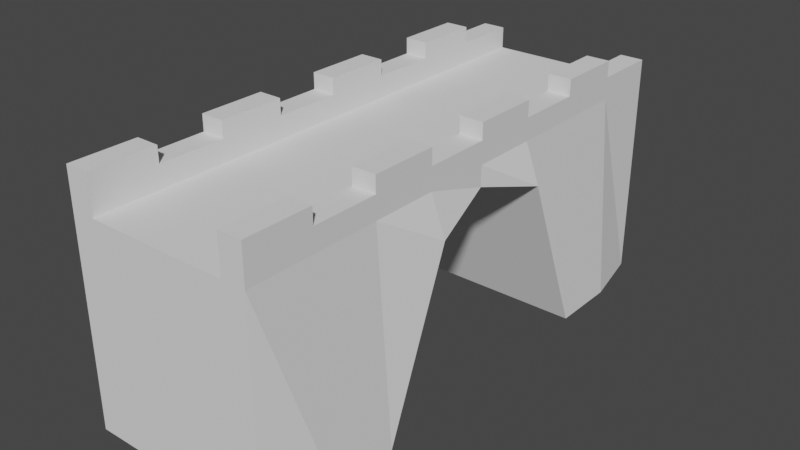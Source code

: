 # Source: CastleGate.blend  (saved by Blender 2.80.75; exported with 4.5.12 LTS)
import bpy
from mathutils import Matrix  # noqa: F401  (used for matrix-valued properties, if any)

bpy.ops.wm.read_factory_settings(use_empty=True)
scene = bpy.context.scene
scene.name = 'Scene'

# ---- collections
col_collection = bpy.data.collections.new('Collection'); scene.collection.children.link(col_collection)

# ---- world
world_world = bpy.data.worlds.new('World'); scene.world = world_world
world_world.use_nodes = True; world_world.node_tree.nodes.clear()
_N = world_world.node_tree.nodes; _L = world_world.node_tree.links
n0 = _N.new('ShaderNodeOutputWorld'); n0.name = 'World Output'; n0.location = (300, 300)
n1 = _N.new('ShaderNodeBackground'); n1.name = 'Background'; n1.location = (10, 300)
n1.inputs[0].default_value = (0.05088, 0.05088, 0.05088, 1.0)
_L.new(n1.outputs[0], n0.inputs[0])
n0.is_active_output = True
world_world.color = (0.05088, 0.05088, 0.05088)
world_world.use_sun_shadow = False
world_world.sun_shadow_jitter_overblur = 0.0

# ---- meshes
me_cube_001 = bpy.data.meshes.new('Cube.001')
me_cube_001.from_pydata([(-1.0, -10.61, -1.0), (-1.0, -10.61, 3.517), (-1.0, 1.0, -1.0), (-1.0, 1.0, 3.517), (3.141, -10.61, -1.0), (3.141, -10.61, 3.517), (3.141, 1.0, -1.0), (3.141, 1.0, 3.517), (1.071, 1.0, -1.0), (1.071, 1.0, 3.517), (1.071, -10.61, -1.0), (1.071, -10.61, 3.517), (0.03505, 1.0, -1.0), (0.03505, -10.61, 3.517), (0.03505, 1.0, 3.517), (0.03505, -10.61, -1.0), (-0.4825, 1.0, -1.0), (-0.4825, -10.61, 3.517), (-0.4825, 1.0, 3.517), (-0.4825, -10.61, -1.0), (2.106, 1.0, 3.517), (2.106, -10.61, -1.0), (2.106, 1.0, -1.0), (2.106, -10.61, 3.517), (2.624, 1.0, 3.517), (2.624, -10.61, -1.0), (2.624, 1.0, -1.0), (2.624, -10.61, 3.517), (-1.0, -10.61, 3.517), (-1.0, 1.0, 3.517), (-0.4825, -10.61, 3.517), (-0.4825, 1.0, 3.517), (2.624, 1.0, 3.997), (3.141, 1.0, 3.997), (3.141, -10.61, 4.075), (2.624, -10.61, 4.075), (-1.0, -10.61, 4.075), (-1.0, 1.0, 3.997), (-0.4825, -10.61, 4.075), (-0.4825, 1.0, 3.997), (-1.0, -4.806, 3.079), (-1.0, -4.806, 3.517), (3.141, -4.806, 3.079), (3.141, -4.806, 3.517), (1.071, -4.806, 3.517), (1.071, -4.806, 3.079), (0.03505, -4.806, 3.079), (0.03505, -4.806, 3.517), (-0.4825, -4.806, 3.079), (-0.4825, -4.806, 3.517), (2.106, -4.806, 3.517), (2.106, -4.806, 3.079), (2.624, -4.806, 3.517), (2.624, -4.806, 3.079), (-1.0, -4.806, 3.517), (-0.4825, -4.806, 3.517), (3.141, -4.806, 3.997), (2.624, -4.806, 3.997), (-1.0, -4.806, 3.997), (-0.4825, -4.806, 3.997), (-0.6916, -7.709, -0.9975), (3.141, -7.709, 3.517), (1.071, -7.709, 3.517), (1.379, -7.709, -0.9975), (0.3434, -7.709, -0.9975), (0.03505, -7.709, 3.517), (-0.1741, -7.709, -0.9975), (-0.4825, -7.709, 3.517), (2.106, -7.709, 3.517), (2.414, -7.709, -0.9975), (2.624, -7.709, 3.517), (2.932, -7.709, -0.9975), (-0.4825, -7.709, 3.517), (3.141, -7.709, 3.997), (2.624, -7.709, 3.997), (-0.4825, -7.709, 3.997), (-1.0, -7.709, 3.517), (3.45, -7.709, -0.9975), (-1.0, -7.709, 3.517), (-1.0, -7.709, 3.997), (-1.0, -1.903, 3.517), (3.45, -1.903, -0.9975), (-1.0, -1.903, 3.517), (-1.0, -1.903, 3.997), (-0.6916, -1.903, -0.9975), (3.141, -1.903, 3.517), (1.071, -1.903, 3.517), (1.379, -1.903, -0.9975), (0.3434, -1.903, -0.9975), (0.03505, -1.903, 3.517), (-0.1741, -1.903, -0.9975), (-0.4825, -1.903, 3.517), (2.106, -1.903, 3.517), (2.414, -1.903, -0.9975), (2.624, -1.903, 3.517), (2.932, -1.903, -0.9975), (-0.4825, -1.903, 3.517), (3.141, -1.903, 3.997), (2.624, -1.903, 3.997), (-0.4825, -1.903, 3.997), (-1.0, -0.4515, 3.517), (3.45, -0.4515, -0.9975), (-1.0, -0.4515, 3.517), (-1.0, -0.4515, 3.997), (-0.6916, -0.4515, -0.9975), (3.141, -0.4515, 3.517), (1.071, -0.4515, 3.517), (1.379, -0.4515, -0.9975), (0.3434, -0.4515, -0.9975), (0.03505, -0.4515, 3.517), (-0.1741, -0.4515, -0.9975), (-0.4825, -0.4515, 3.517), (2.106, -0.4515, 3.517), (2.414, -0.4515, -0.9975), (2.624, -0.4515, 3.517), (2.932, -0.4515, -0.9975), (-0.4825, -0.4515, 3.517), (3.141, -0.4515, 3.997), (2.624, -0.4515, 3.997), (-0.4825, -0.4515, 3.997), (-0.6916, -9.16, -0.9975), (3.141, -9.16, 3.517), (1.071, -9.16, 3.517), (1.379, -9.16, -0.9975), (0.3434, -9.16, -0.9975), (0.03505, -9.16, 3.517), (-0.1741, -9.16, -0.9975), (-0.4825, -9.16, 3.517), (2.106, -9.16, 3.517), (2.414, -9.16, -0.9975), (2.624, -9.16, 3.517), (2.932, -9.16, -0.9975), (-0.4825, -9.16, 3.517), (3.141, -9.16, 3.997), (2.624, -9.16, 3.997), (-0.4825, -9.16, 3.997), (-1.0, -9.16, 3.517), (3.45, -9.16, -0.9975), (-1.0, -9.16, 3.517), (-1.0, -9.16, 3.997), (-1.0, -6.257, 3.517), (3.45, -6.257, 2.667), (-1.0, -6.257, 3.517), (-1.0, -6.257, 3.997), (-0.6916, -6.257, 2.667), (3.141, -6.257, 3.517), (1.071, -6.257, 3.517), (1.379, -6.257, 2.667), (0.3434, -6.257, 2.667), (0.03505, -6.257, 3.517), (-0.1741, -6.257, 2.667), (-0.4825, -6.257, 3.517), (2.106, -6.257, 3.517), (2.414, -6.257, 2.667), (2.624, -6.257, 3.517), (2.932, -6.257, 2.667), (-0.4825, -6.257, 3.517), (3.141, -6.257, 3.997), (2.624, -6.257, 3.997), (-0.4825, -6.257, 3.997), (-0.6916, -3.354, 2.667), (3.141, -3.354, 3.517), (1.071, -3.354, 3.517), (1.379, -3.354, 2.667), (0.3434, -3.354, 2.667), (0.03505, -3.354, 3.517), (-0.1741, -3.354, 2.667), (-0.4825, -3.354, 3.517), (2.106, -3.354, 3.517), (2.414, -3.354, 2.667), (2.624, -3.354, 3.517), (2.932, -3.354, 2.667), (-0.4825, -3.354, 3.517), (3.141, -3.354, 3.997), (2.624, -3.354, 3.997), (-0.4825, -3.354, 3.997), (-1.0, -3.354, 3.517), (3.45, -3.354, 2.667), (-1.0, -3.354, 3.517), (-1.0, -3.354, 3.997), (3.141, -6.257, 4.35), (3.141, -7.709, 4.35), (2.624, -6.257, 4.35), (2.624, -7.709, 4.35), (3.141, -9.16, 4.35), (3.141, -10.61, 4.35), (2.624, -10.61, 4.35), (2.624, -9.16, 4.35), (3.141, -3.354, 4.35), (3.141, -4.806, 4.35), (2.624, -3.354, 4.35), (2.624, -4.806, 4.35), (3.141, -0.4515, 4.35), (3.141, -1.903, 4.35), (2.624, -0.4515, 4.35), (2.624, -1.903, 4.35), (-0.4825, -0.4515, 4.35), (-0.4825, -1.903, 4.35), (-1.0, -1.903, 4.35), (-1.0, -0.4515, 4.35), (-0.4825, -3.354, 4.075), (-0.4825, -4.806, 4.075), (-1.0, -4.806, 4.075), (-1.0, -3.354, 4.075), (-0.4825, -3.354, 4.35), (-0.4825, -4.806, 4.35), (-1.0, -4.806, 4.35), (-1.0, -3.354, 4.35), (-0.4825, -6.257, 4.35), (-0.4825, -7.709, 4.35), (-1.0, -7.709, 4.35), (-1.0, -6.257, 4.35), (-0.4825, -10.61, 4.35), (-1.0, -10.61, 4.35), (-0.4825, -9.16, 4.35), (-1.0, -9.16, 4.35)], [], [(104, 100, 3, 2), (26, 24, 7, 6), (137, 121, 5, 4), (19, 17, 1, 0), (131, 137, 4, 25), (111, 18, 31, 116), (128, 122, 11, 23), (124, 123, 10, 15), (21, 23, 11, 10), (12, 14, 9, 8), (16, 18, 14, 12), (126, 124, 15, 19), (122, 125, 13, 11), (10, 11, 13, 15), (120, 126, 19, 0), (2, 3, 18, 16), (125, 127, 17, 13), (15, 13, 17, 19), (25, 27, 23, 21), (130, 128, 23, 27), (123, 129, 21, 10), (8, 9, 20, 22), (7, 24, 32, 33), (4, 5, 27, 25), (129, 131, 25, 21), (22, 20, 24, 26), (28, 30, 38, 36), (18, 3, 29, 31), (136, 1, 28, 138), (1, 17, 30, 28), (133, 134, 187, 184), (36, 38, 212, 213), (27, 5, 34, 35), (31, 29, 37, 39), (138, 28, 36, 139), (105, 7, 33, 117), (130, 27, 35, 134), (116, 31, 39, 119), (156, 55, 59, 159), (170, 52, 57, 174), (145, 43, 56, 157), (178, 54, 58, 179), (59, 175, 200, 201), (56, 173, 188, 189), (176, 41, 54, 178), (169, 171, 53, 51), (163, 169, 51, 45), (170, 168, 50, 52), (165, 167, 49, 47), (160, 166, 48, 40), (162, 165, 47, 44), (166, 164, 46, 48), (164, 163, 45, 46), (168, 162, 44, 50), (151, 49, 55, 156), (171, 177, 42, 53), (177, 161, 43, 42), (144, 140, 41, 40), (120, 136, 76, 60), (127, 67, 72, 132), (121, 61, 73, 133), (132, 72, 75, 135), (154, 70, 74, 158), (142, 78, 79, 143), (75, 159, 208, 209), (73, 157, 180, 181), (140, 76, 78, 142), (153, 155, 71, 69), (147, 153, 69, 63), (154, 152, 68, 70), (149, 151, 67, 65), (144, 150, 66, 60), (146, 149, 65, 62), (150, 148, 64, 66), (148, 147, 63, 64), (152, 146, 62, 68), (155, 141, 77, 71), (141, 145, 61, 77), (101, 105, 85, 81), (115, 101, 81, 95), (112, 106, 86, 92), (108, 107, 87, 88), (110, 108, 88, 90), (106, 109, 89, 86), (104, 110, 90, 84), (109, 111, 91, 89), (114, 112, 92, 94), (107, 113, 93, 87), (113, 115, 95, 93), (100, 80, 82, 102), (117, 118, 194, 192), (99, 119, 196, 197), (102, 82, 83, 103), (114, 94, 98, 118), (172, 96, 99, 175), (161, 85, 97, 173), (167, 91, 96, 172), (160, 176, 80, 84), (24, 114, 118, 32), (29, 102, 103, 37), (39, 37, 103, 119), (33, 32, 118, 117), (3, 100, 102, 29), (22, 26, 115, 113), (8, 22, 113, 107), (24, 20, 112, 114), (14, 18, 111, 109), (2, 16, 110, 104), (9, 14, 109, 106), (16, 12, 108, 110), (12, 8, 107, 108), (20, 9, 106, 112), (26, 6, 101, 115), (6, 7, 105, 101), (96, 116, 119, 99), (85, 105, 117, 97), (91, 111, 116, 96), (84, 80, 100, 104), (30, 132, 135, 38), (5, 121, 133, 34), (17, 127, 132, 30), (0, 1, 136, 120), (70, 130, 134, 74), (78, 138, 139, 79), (75, 79, 139, 135), (73, 74, 134, 133), (76, 136, 138, 78), (69, 71, 131, 129), (63, 69, 129, 123), (70, 68, 128, 130), (65, 67, 127, 125), (60, 66, 126, 120), (62, 65, 125, 122), (66, 64, 124, 126), (64, 63, 123, 124), (68, 62, 122, 128), (71, 77, 137, 131), (77, 61, 121, 137), (42, 43, 145, 141), (53, 42, 141, 155), (50, 44, 146, 152), (46, 45, 147, 148), (48, 46, 148, 150), (44, 47, 149, 146), (40, 48, 150, 144), (47, 49, 151, 149), (52, 50, 152, 154), (45, 51, 153, 147), (51, 53, 155, 153), (41, 140, 142, 54), (56, 57, 158, 157), (59, 58, 143, 159), (54, 142, 143, 58), (52, 154, 158, 57), (60, 76, 140, 144), (67, 151, 156, 72), (61, 145, 157, 73), (72, 156, 159, 75), (40, 41, 176, 160), (49, 167, 172, 55), (43, 161, 173, 56), (55, 172, 175, 59), (81, 85, 161, 177), (95, 81, 177, 171), (92, 86, 162, 168), (88, 87, 163, 164), (90, 88, 164, 166), (86, 89, 165, 162), (84, 90, 166, 160), (89, 91, 167, 165), (94, 92, 168, 170), (87, 93, 169, 163), (93, 95, 171, 169), (80, 176, 178, 82), (97, 98, 174, 173), (99, 83, 179, 175), (82, 178, 179, 83), (94, 170, 174, 98), (180, 182, 183, 181), (74, 73, 181, 183), (157, 158, 182, 180), (158, 74, 183, 182), (184, 187, 186, 185), (134, 35, 186, 187), (34, 133, 184, 185), (35, 34, 185, 186), (188, 190, 191, 189), (57, 56, 189, 191), (173, 174, 190, 188), (174, 57, 191, 190), (192, 194, 195, 193), (97, 117, 192, 193), (118, 98, 195, 194), (98, 97, 193, 195), (196, 199, 198, 197), (83, 99, 197, 198), (119, 103, 199, 196), (103, 83, 198, 199), (203, 202, 206, 207), (179, 58, 202, 203), (58, 59, 201, 202), (175, 179, 203, 200), (204, 207, 206, 205), (201, 200, 204, 205), (200, 203, 207, 204), (202, 201, 205, 206), (208, 211, 210, 209), (79, 75, 209, 210), (143, 79, 210, 211), (159, 143, 211, 208), (214, 215, 213, 212), (139, 36, 213, 215), (135, 139, 215, 214), (38, 135, 214, 212)])
_uv = me_cube_001.uv_layers.new(name='UVMap')
_uv.uv.foreach_set('vector', [0.375, 0.2188, 0.625, 0.2188, 0.625, 0.25, 0.375, 0.25, 0.375, 0.4688, 0.625, 0.4688, 0.625, 0.5, 0.375, 0.5, 0.375, 0.7188, 0.625, 0.7188, 0.625, 0.75, 0.375, 0.75, 0.375, 0.9688, 0.625, 0.9688, 0.625, 1.0, 0.375, 1.0, 0.3438, 0.7188, 0.375, 0.7188, 0.375, 0.75, 0.3438, 0.75, 0.8438, 0.5312, 0.8438, 0.5, 0.8438, 0.5, 0.8438, 0.5312, 0.6875, 0.7188, 0.75, 0.7188, 0.75, 0.75, 0.6875, 0.75, 0.1875, 0.7188, 0.25, 0.7188, 0.25, 0.75, 0.1875, 0.75, 0.375, 0.8125, 0.625, 0.8125, 0.625, 0.875, 0.375, 0.875, 0.375, 0.3125, 0.625, 0.3125, 0.625, 0.375, 0.375, 0.375, 0.375, 0.2812, 0.625, 0.2812, 0.625, 0.3125, 0.375, 0.3125, 0.1562, 0.7188, 0.1875, 0.7188, 0.1875, 0.75, 0.1562, 0.75, 0.75, 0.7188, 0.8125, 0.7188, 0.8125, 0.75, 0.75, 0.75, 0.375, 0.875, 0.625, 0.875, 0.625, 0.9375, 0.375, 0.9375, 0.125, 0.7188, 0.1562, 0.7188, 0.1562, 0.75, 0.125, 0.75, 0.375, 0.25, 0.625, 0.25, 0.625, 0.2812, 0.375, 0.2812, 0.8125, 0.7188, 0.8438, 0.7188, 0.8438, 0.75, 0.8125, 0.75, 0.375, 0.9375, 0.625, 0.9375, 0.625, 0.9688, 0.375, 0.9688, 0.375, 0.7812, 0.625, 0.7812, 0.625, 0.8125, 0.375, 0.8125, 0.6562, 0.7188, 0.6875, 0.7188, 0.6875, 0.75, 0.6562, 0.75, 0.25, 0.7188, 0.3125, 0.7188, 0.3125, 0.75, 0.25, 0.75, 0.375, 0.375, 0.625, 0.375, 0.625, 0.4375, 0.375, 0.4375, 0.625, 0.5, 0.625, 0.4688, 0.625, 0.4688, 0.625, 0.5, 0.375, 0.75, 0.625, 0.75, 0.625, 0.7812, 0.375, 0.7812, 0.3125, 0.7188, 0.3438, 0.7188, 0.3438, 0.75, 0.3125, 0.75, 0.375, 0.4375, 0.625, 0.4375, 0.625, 0.4688, 0.375, 0.4688, 0.625, 1.0, 0.625, 0.9688, 0.625, 0.9688, 0.625, 1.0, 0.625, 0.2812, 0.625, 0.25, 0.625, 0.25, 0.625, 0.2812, 0.625, 0.03125, 0.625, 0.0, 0.625, 0.0, 0.625, 0.03125, 0.625, 1.0, 0.625, 0.9688, 0.625, 0.9688, 0.625, 1.0, 0.625, 0.7188, 0.6562, 0.7188, 0.6562, 0.7188, 0.625, 0.7188, 0.625, 1.0, 0.625, 0.9688, 0.625, 0.9688, 0.625, 1.0, 0.625, 0.7812, 0.625, 0.75, 0.625, 0.75, 0.625, 0.7812, 0.625, 0.2812, 0.625, 0.25, 0.625, 0.25, 0.625, 0.2812, 0.625, 0.03125, 0.625, 0.0, 0.625, 0.0, 0.625, 0.03125, 0.625, 0.5312, 0.625, 0.5, 0.625, 0.5, 0.625, 0.5312, 0.6562, 0.7188, 0.6562, 0.75, 0.6562, 0.75, 0.6562, 0.7188, 0.8438, 0.5312, 0.8438, 0.5, 0.8438, 0.5, 0.8438, 0.5312, 0.8438, 0.6562, 0.8438, 0.625, 0.8438, 0.625, 0.8438, 0.6562, 0.6562, 0.5938, 0.6562, 0.625, 0.6562, 0.625, 0.6562, 0.5938, 0.625, 0.6562, 0.625, 0.625, 0.625, 0.625, 0.625, 0.6562, 0.625, 0.1562, 0.625, 0.125, 0.625, 0.125, 0.625, 0.1562, 0.8438, 0.625, 0.8438, 0.5938, 0.8438, 0.5938, 0.8438, 0.625, 0.625, 0.625, 0.625, 0.5938, 0.625, 0.5938, 0.625, 0.625, 0.625, 0.1562, 0.625, 0.125, 0.625, 0.125, 0.625, 0.1562, 0.3125, 0.5938, 0.3438, 0.5938, 0.3438, 0.625, 0.3125, 0.625, 0.25, 0.5938, 0.3125, 0.5938, 0.3125, 0.625, 0.25, 0.625, 0.6562, 0.5938, 0.6875, 0.5938, 0.6875, 0.625, 0.6562, 0.625, 0.8125, 0.5938, 0.8438, 0.5938, 0.8438, 0.625, 0.8125, 0.625, 0.125, 0.5938, 0.1562, 0.5938, 0.1562, 0.625, 0.125, 0.625, 0.75, 0.5938, 0.8125, 0.5938, 0.8125, 0.625, 0.75, 0.625, 0.1562, 0.5938, 0.1875, 0.5938, 0.1875, 0.625, 0.1562, 0.625, 0.1875, 0.5938, 0.25, 0.5938, 0.25, 0.625, 0.1875, 0.625, 0.6875, 0.5938, 0.75, 0.5938, 0.75, 0.625, 0.6875, 0.625, 0.8438, 0.6562, 0.8438, 0.625, 0.8438, 0.625, 0.8438, 0.6562, 0.3438, 0.5938, 0.375, 0.5938, 0.375, 0.625, 0.3438, 0.625, 0.375, 0.5938, 0.625, 0.5938, 0.625, 0.625, 0.375, 0.625, 0.375, 0.09375, 0.625, 0.09375, 0.625, 0.125, 0.375, 0.125, 0.375, 0.03125, 0.625, 0.03125, 0.625, 0.0625, 0.375, 0.0625, 0.8438, 0.7188, 0.8438, 0.6875, 0.8438, 0.6875, 0.8438, 0.7188, 0.625, 0.7188, 0.625, 0.6875, 0.625, 0.6875, 0.625, 0.7188, 0.8438, 0.7188, 0.8438, 0.6875, 0.8438, 0.6875, 0.8438, 0.7188, 0.6562, 0.6562, 0.6562, 0.6875, 0.6562, 0.6875, 0.6562, 0.6562, 0.625, 0.09375, 0.625, 0.0625, 0.625, 0.0625, 0.625, 0.09375, 0.8438, 0.6875, 0.8438, 0.6562, 0.8438, 0.6562, 0.8438, 0.6875, 0.625, 0.6875, 0.625, 0.6562, 0.625, 0.6562, 0.625, 0.6875, 0.625, 0.09375, 0.625, 0.0625, 0.625, 0.0625, 0.625, 0.09375, 0.3125, 0.6562, 0.3438, 0.6562, 0.3438, 0.6875, 0.3125, 0.6875, 0.25, 0.6562, 0.3125, 0.6562, 0.3125, 0.6875, 0.25, 0.6875, 0.6562, 0.6562, 0.6875, 0.6562, 0.6875, 0.6875, 0.6562, 0.6875, 0.8125, 0.6562, 0.8438, 0.6562, 0.8438, 0.6875, 0.8125, 0.6875, 0.125, 0.6562, 0.1562, 0.6562, 0.1562, 0.6875, 0.125, 0.6875, 0.75, 0.6562, 0.8125, 0.6562, 0.8125, 0.6875, 0.75, 0.6875, 0.1562, 0.6562, 0.1875, 0.6562, 0.1875, 0.6875, 0.1562, 0.6875, 0.1875, 0.6562, 0.25, 0.6562, 0.25, 0.6875, 0.1875, 0.6875, 0.6875, 0.6562, 0.75, 0.6562, 0.75, 0.6875, 0.6875, 0.6875, 0.3438, 0.6562, 0.375, 0.6562, 0.375, 0.6875, 0.3438, 0.6875, 0.375, 0.6562, 0.625, 0.6562, 0.625, 0.6875, 0.375, 0.6875, 0.375, 0.5312, 0.625, 0.5312, 0.625, 0.5625, 0.375, 0.5625, 0.3438, 0.5312, 0.375, 0.5312, 0.375, 0.5625, 0.3438, 0.5625, 0.6875, 0.5312, 0.75, 0.5312, 0.75, 0.5625, 0.6875, 0.5625, 0.1875, 0.5312, 0.25, 0.5312, 0.25, 0.5625, 0.1875, 0.5625, 0.1562, 0.5312, 0.1875, 0.5312, 0.1875, 0.5625, 0.1562, 0.5625, 0.75, 0.5312, 0.8125, 0.5312, 0.8125, 0.5625, 0.75, 0.5625, 0.125, 0.5312, 0.1562, 0.5312, 0.1562, 0.5625, 0.125, 0.5625, 0.8125, 0.5312, 0.8438, 0.5312, 0.8438, 0.5625, 0.8125, 0.5625, 0.6562, 0.5312, 0.6875, 0.5312, 0.6875, 0.5625, 0.6562, 0.5625, 0.25, 0.5312, 0.3125, 0.5312, 0.3125, 0.5625, 0.25, 0.5625, 0.3125, 0.5312, 0.3438, 0.5312, 0.3438, 0.5625, 0.3125, 0.5625, 0.625, 0.2188, 0.625, 0.1875, 0.625, 0.1875, 0.625, 0.2188, 0.625, 0.5312, 0.6562, 0.5312, 0.6562, 0.5312, 0.625, 0.5312, 0.8438, 0.5625, 0.8438, 0.5312, 0.8438, 0.5312, 0.8438, 0.5625, 0.625, 0.2188, 0.625, 0.1875, 0.625, 0.1875, 0.625, 0.2188, 0.6562, 0.5312, 0.6562, 0.5625, 0.6562, 0.5625, 0.6562, 0.5312, 0.8438, 0.5938, 0.8438, 0.5625, 0.8438, 0.5625, 0.8438, 0.5938, 0.625, 0.5938, 0.625, 0.5625, 0.625, 0.5625, 0.625, 0.5938, 0.8438, 0.5938, 0.8438, 0.5625, 0.8438, 0.5625, 0.8438, 0.5938, 0.375, 0.1562, 0.625, 0.1562, 0.625, 0.1875, 0.375, 0.1875, 0.6562, 0.5, 0.6562, 0.5312, 0.6562, 0.5312, 0.6562, 0.5, 0.625, 0.25, 0.625, 0.2188, 0.625, 0.2188, 0.625, 0.25, 0.8438, 0.5, 0.875, 0.5, 0.875, 0.5312, 0.8438, 0.5312, 0.625, 0.5, 0.6562, 0.5, 0.6562, 0.5312, 0.625, 0.5312, 0.625, 0.25, 0.625, 0.2188, 0.625, 0.2188, 0.625, 0.25, 0.3125, 0.5, 0.3438, 0.5, 0.3438, 0.5312, 0.3125, 0.5312, 0.25, 0.5, 0.3125, 0.5, 0.3125, 0.5312, 0.25, 0.5312, 0.6562, 0.5, 0.6875, 0.5, 0.6875, 0.5312, 0.6562, 0.5312, 0.8125, 0.5, 0.8438, 0.5, 0.8438, 0.5312, 0.8125, 0.5312, 0.125, 0.5, 0.1562, 0.5, 0.1562, 0.5312, 0.125, 0.5312, 0.75, 0.5, 0.8125, 0.5, 0.8125, 0.5312, 0.75, 0.5312, 0.1562, 0.5, 0.1875, 0.5, 0.1875, 0.5312, 0.1562, 0.5312, 0.1875, 0.5, 0.25, 0.5, 0.25, 0.5312, 0.1875, 0.5312, 0.6875, 0.5, 0.75, 0.5, 0.75, 0.5312, 0.6875, 0.5312, 0.3438, 0.5, 0.375, 0.5, 0.375, 0.5312, 0.3438, 0.5312, 0.375, 0.5, 0.625, 0.5, 0.625, 0.5312, 0.375, 0.5312, 0.8438, 0.5625, 0.8438, 0.5312, 0.8438, 0.5312, 0.8438, 0.5625, 0.625, 0.5625, 0.625, 0.5312, 0.625, 0.5312, 0.625, 0.5625, 0.8438, 0.5625, 0.8438, 0.5312, 0.8438, 0.5312, 0.8438, 0.5625, 0.375, 0.1875, 0.625, 0.1875, 0.625, 0.2188, 0.375, 0.2188, 0.8438, 0.75, 0.8438, 0.7188, 0.8438, 0.7188, 0.8438, 0.75, 0.625, 0.75, 0.625, 0.7188, 0.625, 0.7188, 0.625, 0.75, 0.8438, 0.75, 0.8438, 0.7188, 0.8438, 0.7188, 0.8438, 0.75, 0.375, 0.0, 0.625, 0.0, 0.625, 0.03125, 0.375, 0.03125, 0.6562, 0.6875, 0.6562, 0.7188, 0.6562, 0.7188, 0.6562, 0.6875, 0.625, 0.0625, 0.625, 0.03125, 0.625, 0.03125, 0.625, 0.0625, 0.8438, 0.6875, 0.875, 0.6875, 0.875, 0.7188, 0.8438, 0.7188, 0.625, 0.6875, 0.6562, 0.6875, 0.6562, 0.7188, 0.625, 0.7188, 0.625, 0.0625, 0.625, 0.03125, 0.625, 0.03125, 0.625, 0.0625, 0.3125, 0.6875, 0.3438, 0.6875, 0.3438, 0.7188, 0.3125, 0.7188, 0.25, 0.6875, 0.3125, 0.6875, 0.3125, 0.7188, 0.25, 0.7188, 0.6562, 0.6875, 0.6875, 0.6875, 0.6875, 0.7188, 0.6562, 0.7188, 0.8125, 0.6875, 0.8438, 0.6875, 0.8438, 0.7188, 0.8125, 0.7188, 0.125, 0.6875, 0.1562, 0.6875, 0.1562, 0.7188, 0.125, 0.7188, 0.75, 0.6875, 0.8125, 0.6875, 0.8125, 0.7188, 0.75, 0.7188, 0.1562, 0.6875, 0.1875, 0.6875, 0.1875, 0.7188, 0.1562, 0.7188, 0.1875, 0.6875, 0.25, 0.6875, 0.25, 0.7188, 0.1875, 0.7188, 0.6875, 0.6875, 0.75, 0.6875, 0.75, 0.7188, 0.6875, 0.7188, 0.3438, 0.6875, 0.375, 0.6875, 0.375, 0.7188, 0.3438, 0.7188, 0.375, 0.6875, 0.625, 0.6875, 0.625, 0.7188, 0.375, 0.7188, 0.375, 0.625, 0.625, 0.625, 0.625, 0.6562, 0.375, 0.6562, 0.3438, 0.625, 0.375, 0.625, 0.375, 0.6562, 0.3438, 0.6562, 0.6875, 0.625, 0.75, 0.625, 0.75, 0.6562, 0.6875, 0.6562, 0.1875, 0.625, 0.25, 0.625, 0.25, 0.6562, 0.1875, 0.6562, 0.1562, 0.625, 0.1875, 0.625, 0.1875, 0.6562, 0.1562, 0.6562, 0.75, 0.625, 0.8125, 0.625, 0.8125, 0.6562, 0.75, 0.6562, 0.125, 0.625, 0.1562, 0.625, 0.1562, 0.6562, 0.125, 0.6562, 0.8125, 0.625, 0.8438, 0.625, 0.8438, 0.6562, 0.8125, 0.6562, 0.6562, 0.625, 0.6875, 0.625, 0.6875, 0.6562, 0.6562, 0.6562, 0.25, 0.625, 0.3125, 0.625, 0.3125, 0.6562, 0.25, 0.6562, 0.3125, 0.625, 0.3438, 0.625, 0.3438, 0.6562, 0.3125, 0.6562, 0.625, 0.125, 0.625, 0.09375, 0.625, 0.09375, 0.625, 0.125, 0.625, 0.625, 0.6562, 0.625, 0.6562, 0.6562, 0.625, 0.6562, 0.8438, 0.625, 0.875, 0.625, 0.875, 0.6562, 0.8438, 0.6562, 0.625, 0.125, 0.625, 0.09375, 0.625, 0.09375, 0.625, 0.125, 0.6562, 0.625, 0.6562, 0.6562, 0.6562, 0.6562, 0.6562, 0.625, 0.375, 0.0625, 0.625, 0.0625, 0.625, 0.09375, 0.375, 0.09375, 0.8438, 0.6875, 0.8438, 0.6562, 0.8438, 0.6562, 0.8438, 0.6875, 0.625, 0.6875, 0.625, 0.6562, 0.625, 0.6562, 0.625, 0.6875, 0.8438, 0.6875, 0.8438, 0.6562, 0.8438, 0.6562, 0.8438, 0.6875, 0.375, 0.125, 0.625, 0.125, 0.625, 0.1562, 0.375, 0.1562, 0.8438, 0.625, 0.8438, 0.5938, 0.8438, 0.5938, 0.8438, 0.625, 0.625, 0.625, 0.625, 0.5938, 0.625, 0.5938, 0.625, 0.625, 0.8438, 0.625, 0.8438, 0.5938, 0.8438, 0.5938, 0.8438, 0.625, 0.375, 0.5625, 0.625, 0.5625, 0.625, 0.5938, 0.375, 0.5938, 0.3438, 0.5625, 0.375, 0.5625, 0.375, 0.5938, 0.3438, 0.5938, 0.6875, 0.5625, 0.75, 0.5625, 0.75, 0.5938, 0.6875, 0.5938, 0.1875, 0.5625, 0.25, 0.5625, 0.25, 0.5938, 0.1875, 0.5938, 0.1562, 0.5625, 0.1875, 0.5625, 0.1875, 0.5938, 0.1562, 0.5938, 0.75, 0.5625, 0.8125, 0.5625, 0.8125, 0.5938, 0.75, 0.5938, 0.125, 0.5625, 0.1562, 0.5625, 0.1562, 0.5938, 0.125, 0.5938, 0.8125, 0.5625, 0.8438, 0.5625, 0.8438, 0.5938, 0.8125, 0.5938, 0.6562, 0.5625, 0.6875, 0.5625, 0.6875, 0.5938, 0.6562, 0.5938, 0.25, 0.5625, 0.3125, 0.5625, 0.3125, 0.5938, 0.25, 0.5938, 0.3125, 0.5625, 0.3438, 0.5625, 0.3438, 0.5938, 0.3125, 0.5938, 0.625, 0.1875, 0.625, 0.1562, 0.625, 0.1562, 0.625, 0.1875, 0.625, 0.5625, 0.6562, 0.5625, 0.6562, 0.5938, 0.625, 0.5938, 0.8438, 0.5625, 0.875, 0.5625, 0.875, 0.5938, 0.8438, 0.5938, 0.625, 0.1875, 0.625, 0.1562, 0.625, 0.1562, 0.625, 0.1875, 0.6562, 0.5625, 0.6562, 0.5938, 0.6562, 0.5938, 0.6562, 0.5625, 0.625, 0.6562, 0.6562, 0.6562, 0.6562, 0.6875, 0.625, 0.6875, 0.6562, 0.6875, 0.625, 0.6875, 0.625, 0.6875, 0.6562, 0.6875, 0.625, 0.6562, 0.6562, 0.6562, 0.6562, 0.6562, 0.625, 0.6562, 0.6562, 0.6562, 0.6562, 0.6875, 0.6562, 0.6875, 0.6562, 0.6562, 0.625, 0.7188, 0.6562, 0.7188, 0.6562, 0.75, 0.625, 0.75, 0.6562, 0.7188, 0.6562, 0.75, 0.6562, 0.75, 0.6562, 0.7188, 0.625, 0.75, 0.625, 0.7188, 0.625, 0.7188, 0.625, 0.75, 0.625, 0.7812, 0.625, 0.75, 0.625, 0.75, 0.625, 0.7812, 0.625, 0.5938, 0.6562, 0.5938, 0.6562, 0.625, 0.625, 0.625, 0.6562, 0.625, 0.625, 0.625, 0.625, 0.625, 0.6562, 0.625, 0.625, 0.5938, 0.6562, 0.5938, 0.6562, 0.5938, 0.625, 0.5938, 0.6562, 0.5938, 0.6562, 0.625, 0.6562, 0.625, 0.6562, 0.5938, 0.625, 0.5312, 0.6562, 0.5312, 0.6562, 0.5625, 0.625, 0.5625, 0.625, 0.5625, 0.625, 0.5312, 0.625, 0.5312, 0.625, 0.5625, 0.6562, 0.5312, 0.6562, 0.5625, 0.6562, 0.5625, 0.6562, 0.5312, 0.6562, 0.5625, 0.625, 0.5625, 0.625, 0.5625, 0.6562, 0.5625, 0.8438, 0.5312, 0.875, 0.5312, 0.875, 0.5625, 0.8438, 0.5625, 0.875, 0.5625, 0.8438, 0.5625, 0.8438, 0.5625, 0.875, 0.5625, 0.8438, 0.5312, 0.875, 0.5312, 0.875, 0.5312, 0.8438, 0.5312, 0.625, 0.2188, 0.625, 0.1875, 0.625, 0.1875, 0.625, 0.2188, 0.625, 0.1562, 0.625, 0.125, 0.625, 0.125, 0.625, 0.1562, 0.625, 0.1562, 0.625, 0.125, 0.625, 0.125, 0.625, 0.1562, 0.875, 0.625, 0.8438, 0.625, 0.8438, 0.625, 0.875, 0.625, 0.8438, 0.5938, 0.875, 0.5938, 0.875, 0.5938, 0.8438, 0.5938, 0.8438, 0.5938, 0.875, 0.5938, 0.875, 0.625, 0.8438, 0.625, 0.8438, 0.625, 0.8438, 0.5938, 0.8438, 0.5938, 0.8438, 0.625, 0.8438, 0.5938, 0.875, 0.5938, 0.875, 0.5938, 0.8438, 0.5938, 0.875, 0.625, 0.8438, 0.625, 0.8438, 0.625, 0.875, 0.625, 0.8438, 0.6562, 0.875, 0.6562, 0.875, 0.6875, 0.8438, 0.6875, 0.875, 0.6875, 0.8438, 0.6875, 0.8438, 0.6875, 0.875, 0.6875, 0.625, 0.09375, 0.625, 0.0625, 0.625, 0.0625, 0.625, 0.09375, 0.8438, 0.6562, 0.875, 0.6562, 0.875, 0.6562, 0.8438, 0.6562, 0.8438, 0.7188, 0.875, 0.7188, 0.875, 0.75, 0.8438, 0.75, 0.625, 0.03125, 0.625, 0.0, 0.625, 0.0, 0.625, 0.03125, 0.8438, 0.7188, 0.875, 0.7188, 0.875, 0.7188, 0.8438, 0.7188, 0.8438, 0.75, 0.8438, 0.7188, 0.8438, 0.7188, 0.8438, 0.75])
me_cube_001.use_remesh_preserve_volume = False
me_cube_001.use_remesh_preserve_attributes = False
me_cube_001.use_mirror_vertex_groups = False
me_cube_001.update()

# ---- objects
ob_cube = bpy.data.objects.new('Cube', me_cube_001)

# ---- transforms, parenting, visibility, modifiers, constraints
ob_cube.location = (0.0, 2.307, 0.0)
ob_cube.lineart.crease_threshold = 0.0

# ---- collection membership
col_collection.objects.link(ob_cube)

# ---- scene / render settings (as saved in the file)
scene.frame_start = 1; scene.frame_end = 250; scene.frame_set(1)
scene.render.engine = 'BLENDER_EEVEE_NEXT'
scene.cycles.use_denoising = False
scene.cycles.samples = 128
scene.cycles.sampling_pattern = 'TABULATED_SOBOL'
scene.cycles.use_adaptive_sampling = False
scene.cycles.use_light_tree = False
scene.view_settings.view_transform = 'Filmic'
bpy.context.view_layer.update()

# ---- added for rendering (the .blend has no active camera and no usable light): camera, sun
cam_auto = bpy.data.cameras.new('AutoCamera')
cam_auto.lens = 50.0
cam_auto.sensor_width = 36.0
cam_auto.clip_end = 1000.0
ob_auto_camera = bpy.data.objects.new('AutoCamera', cam_auto)
scene.collection.objects.link(ob_auto_camera)
ob_auto_camera.location = (13.7499, -17.5289, 11.6952)
ob_auto_camera.rotation_euler = (1.09748, -7.21219e-08, 0.694738)
scene.camera = ob_auto_camera
light_auto_sun = bpy.data.lights.new('AutoSun', 'SUN')
light_auto_sun.energy = 3.0
light_auto_sun.angle = 0.0523599
ob_auto_sun = bpy.data.objects.new('AutoSun', light_auto_sun)
scene.collection.objects.link(ob_auto_sun)
ob_auto_sun.rotation_euler = (0.872665, 0.174533, 0.523599)
bpy.context.view_layer.update()
